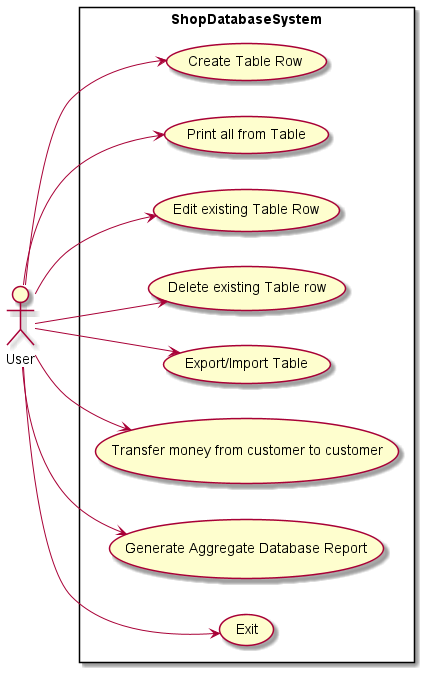

The diagram above was rendered by PlantUML. Its source (embedded in the PNG):
@startuml

actor "User" as User
left to right direction
rectangle ShopDatabaseSystem{
    usecase "Create Table Row" as create_
    usecase "Print all from Table" as print
    usecase "Edit existing Table Row" as edit
    usecase "Delete existing Table row" as delete
    usecase "Export/Import Table" as EIProducts
    usecase "Transfer money from customer to customer" as transferMoney
    usecase "Generate Aggregate Database Report" as DBReport
    usecase "Exit" as exit
}
User --> create_
User --> print
User --> edit
User --> delete
User --> EIProducts
User --> transferMoney
User --> DBReport
User --> exit
@enduml